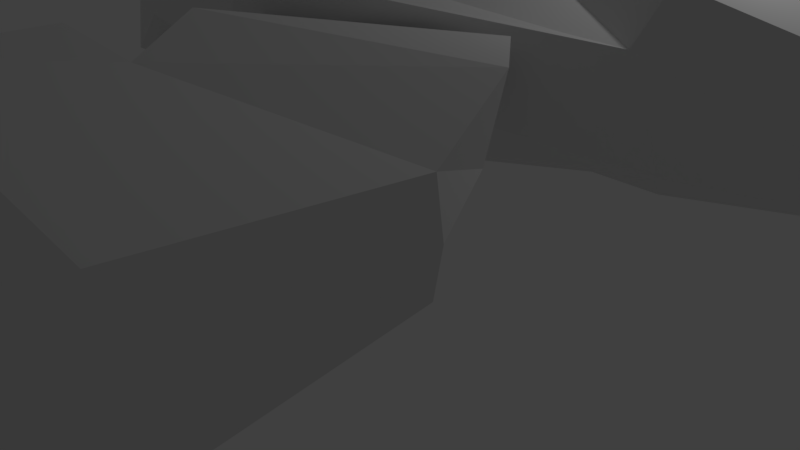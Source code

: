 # Source: ShipDesignBatV3.blend  (saved by Blender 2.78.0; exported with 4.5.12 LTS)
import bpy
from mathutils import Matrix  # noqa: F401  (used for matrix-valued properties, if any)

bpy.ops.wm.read_factory_settings(use_empty=True)
scene = bpy.context.scene
scene.name = 'Scene'

# ---- collections
col_collection_1 = bpy.data.collections.new('Collection 1'); scene.collection.children.link(col_collection_1)

# ---- world
world_world = bpy.data.worlds.new('World'); scene.world = world_world
world_world.color = (0.05088, 0.05088, 0.05088)
world_world.use_sun_shadow = False
world_world.sun_shadow_jitter_overblur = 0.0
world_world.cycles.sampling_method = 'MANUAL'

# ---- cameras
cam_camera = bpy.data.cameras.new('Camera')
cam_camera.clip_end = 100.0
cam_camera.lens = 35.0
cam_camera.sensor_width = 32.0
cam_camera.sensor_height = 18.0
cam_camera.ortho_scale = 7.314
cam_camera.dof.focus_distance = 0.0

# ---- lights
light_lamp = bpy.data.lights.new('Lamp', 'POINT')
light_lamp.transmission_factor = 0.0
light_lamp.cutoff_distance = 30.0
light_lamp.energy = 100.0
light_lamp.shadow_buffer_clip_start = 1.001
light_lamp.shadow_soft_size = 0.1
light_lamp.shadow_maximum_resolution = 0.006
light_lamp.use_absolute_resolution = True

# ---- meshes
me_cube_000 = bpy.data.meshes.new('Cube.000')
me_cube_000.from_pydata([(1.333, -6.019, -1.562), (-0.9931, -1.913, 0.5562), (-0.8837, -1.908, -0.1711), (0.5922, -1.896, 0.3966), (0.6912, -1.887, -0.335), (0.905, -4.64, 0.5095), (0.9065, -4.492, -0.3564), (0.08955, -3.112, -0.2851), (0.4475, -3.228, -0.3427), (0.5252, -4.275, -0.5296), (0.4081, -3.977, 0.7253), (0.2706, -3.211, 0.7785), (-0.04954, -3.099, 0.6016), (-1.086, -2.46, -0.7247), (0.02101, -2.844, -0.2862), (0.0863, -2.667, 0.05283), (-1.14, -2.467, -0.2895), (-1.14, -2.467, -0.2895), (0.95, -5.932, -0.7817), (0.01987, -2.844, -0.2816), (-0.9869, -3.717, -1.135), (0.7894, -4.597, -0.3449), (1.211, -5.774, -1.378), (-0.709, -3.825, -1.072), (0.3509, -3.333, -0.4742), (0.4108, -4.222, -0.5916), (-0.8805, -3.618, -1.063), (-0.9483, -2.688, -0.7549), (-0.07919, -2.99, -0.3465), (-0.05459, -3.261, -0.4368), (0.2698, -3.376, -0.03112), (0.365, -4.264, -0.3838), (-0.9263, -3.66, -0.8554), (-0.9941, -2.729, -0.5471), (-0.1249, -3.031, -0.1387), (-0.1003, -3.303, -0.229), (0.7499, -4.645, -0.1639), (1.187, -5.776, -1.222), (-0.7486, -3.873, -0.8914), (-1.124, -2.498, 0.1748), (0.06748, -2.703, 0.8143), (-0.9024, -3.836, 0.1448), (0.4639, -2.187, 0.4687), (0.5491, -2.174, -0.268), (-0.5296, -1.412, -0.2107), (-0.6365, -1.417, 0.5177), (0.1408, -2.332, 0.667), (0.1756, -2.302, -0.08853)], [], [(0, 6, 5, 18), (44, 45, 3, 4), (6, 0, 22, 21, 23, 20, 13, 27, 26, 25, 9), (47, 46, 40, 15), (9, 10, 5, 6), (8, 11, 10, 9), (7, 12, 11, 8), (13, 19, 14), (2, 15, 16), (41, 10, 11, 12, 1, 39), (16, 15, 19, 13), (2, 16, 39, 1), (13, 16, 17), (20, 23, 22, 0), (23, 21, 36, 38), (9, 25, 24, 29, 28, 27, 13, 14, 7, 8), (27, 28, 34, 33), (33, 34, 35, 30, 31, 32), (25, 26, 32, 31), (28, 29, 35, 34), (26, 27, 33, 32), (24, 25, 31, 30), (29, 24, 30, 35), (37, 38, 36), (22, 23, 38, 37), (21, 22, 37, 36), (39, 16, 13, 20, 41), (47, 44, 4, 43), (1, 12, 40), (15, 40, 12, 7, 14, 19), (46, 42, 3, 45), (18, 41, 20, 0), (10, 41, 18, 5), (4, 3, 42, 43), (40, 46, 45, 1), (15, 2, 44, 47), (43, 42, 46, 47), (2, 1, 45, 44)])
me_cube_000.use_remesh_preserve_volume = False
me_cube_000.use_remesh_preserve_attributes = False
me_cube_000.use_mirror_vertex_groups = False
me_cube_000.update()
me_cube_002 = bpy.data.meshes.new('Cube.002')
me_cube_002.from_pydata([(-1.003, -0.5515, -0.7596), (-1.0, -1.0, 0.425), (1.149, -0.4578, -1.555), (1.0, -1.0, 0.425), (0.7737, -2.012, 0.1605), (1.639, -1.79, 0.878), (1.784, -1.867, 0.117), (1.487, -0.6879, -0.7842), (1.368, -1.044, 0.6915), (2.064, -1.706, 0.3467), (2.066, -1.767, -0.2531), (2.329, -0.8377, -0.9794), (2.368, -1.122, 0.1851), (2.032, -1.786, 0.4632), (2.025, -1.862, -0.2937), (2.343, -0.6887, -1.211), (2.382, -1.046, 0.2601), (1.884, -1.671, 0.3155), (1.886, -1.732, -0.2341), (2.15, -0.8027, -0.9604), (2.188, -1.087, 0.2041), (-1.003, -0.5515, -0.7596), (1.149, -0.4578, -1.555), (1.0, -1.0, 0.425), (-2.236, 0.0, -0.8417), (-0.6843, 0.0, 1.194), (0.2454, 0.0, -1.284), (0.4482, 0.0, 0.7161), (-0.7546, 0.0, -1.284), (0.2454, 0.0, -0.2839), (-1.969, 0.0, 0.1638), (2.066, -1.767, -0.2531), (2.329, -0.8377, -0.9794), (2.368, -1.122, 0.1851), (2.025, -1.862, -0.2937), (2.343, -0.6887, -1.211), (2.382, -1.046, 0.2601), (1.886, -1.732, -0.2341), (2.15, -0.8027, -0.9604), (0.8781, -0.8385, 0.3314), (0.9175, -0.673, -0.276), (0.3163, -0.03021, -0.02488), (0.3016, -0.02989, 0.5269), (0.8957, -0.6049, -0.4087), (0.9545, -0.5076, -0.8555), (0.4886, -0.1231, -0.667), (0.345, -0.1085, -0.1852), (0.9456, -0.454, -0.9881), (3.726, -0.4578, -1.555), (0.2454, 0.0, -0.7165), (0.5687, -0.337, -0.1342), (0.5201, -0.2902, -0.1145), (0.4644, -0.2902, 0.4717), (0.4997, -0.337, 0.4597), (0.8078, -0.5674, -0.2314), (0.7642, -0.5254, -0.2137), (0.6419, -0.5254, 0.4115), (0.6736, -0.5674, 0.4008), (1.998, -0.5254, -0.2137), (1.802, -0.337, -0.1342), (1.733, -0.337, 0.4597), (1.875, -0.5254, 0.4115), (2.316, -0.2902, -0.1145), (2.113, -0.03021, -0.02488), (2.098, -0.02989, 0.5269), (2.261, -0.2902, 0.4717), (3.251, -0.8385, 0.3314), (3.291, -0.673, -0.276), (3.047, -0.5674, 0.4008), (3.181, -0.5674, -0.2314), (0.7539, -0.3421, -0.7743), (0.7111, -0.3067, -0.757), (0.5648, -0.3067, -0.2745), (0.6041, -0.3421, -0.2904), (0.7111, -0.3067, -0.757), (0.4886, -0.06503, -0.667), (0.345, -0.06395, -0.1852), (0.5648, -0.3067, -0.2745), (2.991, -0.3067, -0.757), (2.768, -0.02253, -0.6249), (2.625, -0.02145, -0.1432), (2.845, -0.3067, -0.2745), (2.593, -0.6049, -0.4087), (2.652, -0.5076, -0.8555), (2.301, -0.3421, -0.2904), (2.451, -0.3421, -0.7743), (3.316, 0.0, -0.7165), (3.441, -0.454, -0.9881), (3.724, 0.0, -1.554), (-1.083, -0.8235, 0.8786), (0.576, -2.084, 0.8442), (0.8536, -1.066, 0.4749), (0.5472, -1.467, 0.7777), (-0.6702, -1.054, 0.4657), (0.8536, -1.076, 0.4492), (0.3425, -1.398, 0.7253), (0.604, -1.061, 0.4712), (0.3078, -1.386, 0.7164), (0.5616, -1.061, 0.4706), (0.1307, -1.326, 0.671), (0.3456, -1.056, 0.4675), (0.09502, -1.314, 0.6618), (0.3021, -1.056, 0.4669), (-0.1045, -1.246, 0.6107), (0.05874, -1.051, 0.4633), (-0.1391, -1.235, 0.6018), (0.01657, -1.05, 0.4627), (-0.3003, -1.18, 0.5605), (-0.18, -1.046, 0.4599), (-0.3367, -1.167, 0.5512), (-0.2244, -1.046, 0.4592), (0.5472, -1.477, 0.7521), (-0.3367, -1.177, 0.5255), (-0.6702, -1.064, 0.4401), (0.604, -1.071, 0.4456), (0.3425, -1.407, 0.6996), (0.3456, -1.066, 0.4418), (0.5616, -1.07, 0.445), (0.3078, -1.396, 0.6907), (0.1307, -1.335, 0.6453), (0.05874, -1.06, 0.4377), (0.3021, -1.065, 0.4412), (0.09502, -1.323, 0.6362), (-0.1045, -1.256, 0.585), (-0.18, -1.056, 0.4342), (0.01657, -1.06, 0.4371), (-0.1391, -1.244, 0.5762), (-0.3003, -1.189, 0.5348), (-0.2244, -1.055, 0.4336), (0.1189, -0.2417, 0.7733), (-0.7751, -0.1877, 1.122), (0.4824, 0.0, 0.9341), (0.1486, -0.2826, 0.9473), (0.09922, -0.2521, 0.7532), (0.1335, -0.2996, 0.9711), (0.4354, -0.01513, 0.7395), (0.4606, -0.01223, 0.9144), (0.4283, -0.003039, 0.7452), (0.4535, -0.0001407, 0.9201), (0.1118, -0.2296, 0.779), (0.1415, -0.2705, 0.953)], [(3, 2)], [(3, 91, 92, 95, 97, 99, 101, 103, 105, 107, 109, 93, 1, 90), (2, 4, 0), (12, 9, 17, 20), (2, 7, 6, 4), (7, 8, 16, 15), (5, 6, 14, 13), (8, 5, 13, 16), (6, 7, 15, 14), (10, 9, 13, 14), (9, 12, 16, 13), (18, 19, 20, 17), (11, 12, 20, 19), (9, 10, 18, 17), (24, 28, 26, 22, 21), (21, 1, 24), (24, 1, 89, 30), (32, 31, 34, 35), (33, 32, 35, 36), (31, 32, 38, 37), (23, 39, 57, 56, 53, 52, 42, 27), (41, 42, 64, 63), (40, 43, 73, 72, 46, 29, 27, 42, 41, 51, 50, 55, 54), (71, 45, 75, 74), (22, 26, 88, 48), (51, 52, 53, 50), (50, 53, 60, 59), (55, 56, 57, 54), (40, 54, 69, 67), (59, 60, 61, 58), (55, 50, 59, 58), (56, 55, 58, 61), (53, 56, 61, 60), (64, 65, 62, 63), (42, 52, 65, 64), (51, 41, 63, 62), (52, 51, 62, 65), (69, 68, 66, 67), (39, 40, 67, 66), (54, 57, 68, 69), (57, 39, 66, 68), (76, 77, 81, 80), (71, 72, 73, 70), (73, 43, 82, 84), (72, 71, 74, 77), (46, 72, 77, 76), (45, 46, 76, 75), (80, 81, 78, 79), (74, 75, 79, 78), (77, 74, 78, 81), (75, 76, 80, 79), (85, 84, 82, 83), (44, 70, 85, 83), (43, 44, 83, 82), (70, 73, 84, 85), (49, 47, 87, 86), (47, 22, 48, 87), (48, 88, 86, 87), (89, 1, 23, 27, 133), (30, 89, 130, 25), (49, 29, 46, 45, 71, 70, 44, 43, 40, 39, 23, 22, 47), (4, 90, 1, 21), (6, 5, 90, 4), (7, 22, 23, 8), (90, 5, 8, 23), (92, 91, 94, 111), (1, 93, 110, 108, 106, 104, 102, 100, 98, 96, 91, 3), (106, 108, 124, 125), (96, 98, 97, 95), (109, 110, 128, 112), (100, 102, 101, 99), (100, 99, 119, 116), (104, 106, 105, 103), (95, 92, 111, 115), (108, 110, 109, 107), (94, 114, 115, 111), (128, 113, 112), (117, 116, 119, 118), (121, 120, 123, 122), (125, 124, 127, 126), (110, 93, 113, 128), (96, 95, 115, 114), (105, 106, 125, 126), (93, 109, 112, 113), (102, 104, 120, 121), (107, 105, 126, 127), (101, 102, 121, 122), (98, 100, 116, 117), (91, 96, 114, 94), (103, 101, 122, 123), (97, 98, 117, 118), (108, 107, 127, 124), (99, 97, 118, 119), (104, 103, 123, 120), (25, 130, 134, 131), (133, 130, 89), (130, 133, 134), (136, 132, 140, 138), (135, 129, 133, 27), (132, 136, 131, 134), (129, 132, 134, 133), (136, 135, 27, 131), (139, 137, 138, 140), (132, 129, 139, 140), (129, 135, 137, 139), (135, 136, 138, 137)])
me_cube_002.use_remesh_preserve_volume = False
me_cube_002.use_remesh_preserve_attributes = False
me_cube_002.use_mirror_vertex_groups = False
me_cube_002.update()

# ---- objects
ob_wings = bpy.data.objects.new('Wings', me_cube_000)
ob_body = bpy.data.objects.new('Body', me_cube_002)
ob_lamp = bpy.data.objects.new('Lamp', light_lamp)
ob_camera = bpy.data.objects.new('Camera', cam_camera)

# ---- transforms, parenting, visibility, modifiers, constraints
ob_wings.location = (0.0, 2.97, 1.671)
ob_wings.scale = (-2.769, -2.426, 1.691)
ob_wings.hide_viewport = True
ob_wings.lineart.crease_threshold = 0.0
_m = ob_wings.modifiers.new('Mirror', 'MIRROR')
_m.use_axis = (False, True, False)
_m.use_clip = True
ob_body.location = (0.0, 2.97, 1.671)
ob_body.scale = (-2.769, -2.426, 1.691)
ob_body.lineart.crease_threshold = 0.0
_m = ob_body.modifiers.new('Mirror', 'MIRROR')
_m.use_axis = (False, True, False)
_m.use_clip = True
ob_lamp.location = (3.146, 3.058, 6.057)
ob_lamp.rotation_euler = (0.6503, 0.05522, 1.866)
ob_lamp.scale = (1.546, 1.546, 1.546)
ob_lamp.lock_rotations_4d = False
ob_lamp.empty_display_type = 'ARROWS'
ob_lamp.color = (0.0, 0.0, 0.0, 0.0)
ob_lamp.lineart.crease_threshold = 0.0
ob_camera.location = (8.411, -8.56, 5.191)
ob_camera.rotation_euler = (1.109, 0.0, 0.8149)
ob_camera.scale = (1.546, 1.546, 1.546)
ob_camera.lock_rotations_4d = False
ob_camera.empty_display_type = 'ARROWS'
ob_camera.color = (0.0, 0.0, 0.0, 0.0)
ob_camera.display_type = 'WIRE'
ob_camera.lineart.crease_threshold = 0.0

# ---- collection membership
col_collection_1.objects.link(ob_wings)
col_collection_1.objects.link(ob_body)
col_collection_1.objects.link(ob_lamp)
col_collection_1.objects.link(ob_camera)

# ---- scene / render settings (as saved in the file)
scene.camera = ob_camera
scene.frame_start = 1; scene.frame_end = 250; scene.frame_set(3)
scene.render.engine = 'CYCLES'
scene.render.resolution_percentage = 50
scene.render.dither_intensity = 0.0
scene.cycles.use_denoising = False
scene.cycles.samples = 128
scene.cycles.sampling_pattern = 'TABULATED_SOBOL'
scene.cycles.light_sampling_threshold = 0.0
scene.cycles.use_adaptive_sampling = False
scene.cycles.use_light_tree = False
scene.cycles.blur_glossy = 0.0
scene.cycles.sample_clamp_indirect = 0.0
scene.view_settings.view_transform = 'Standard'
bpy.context.view_layer.update()
